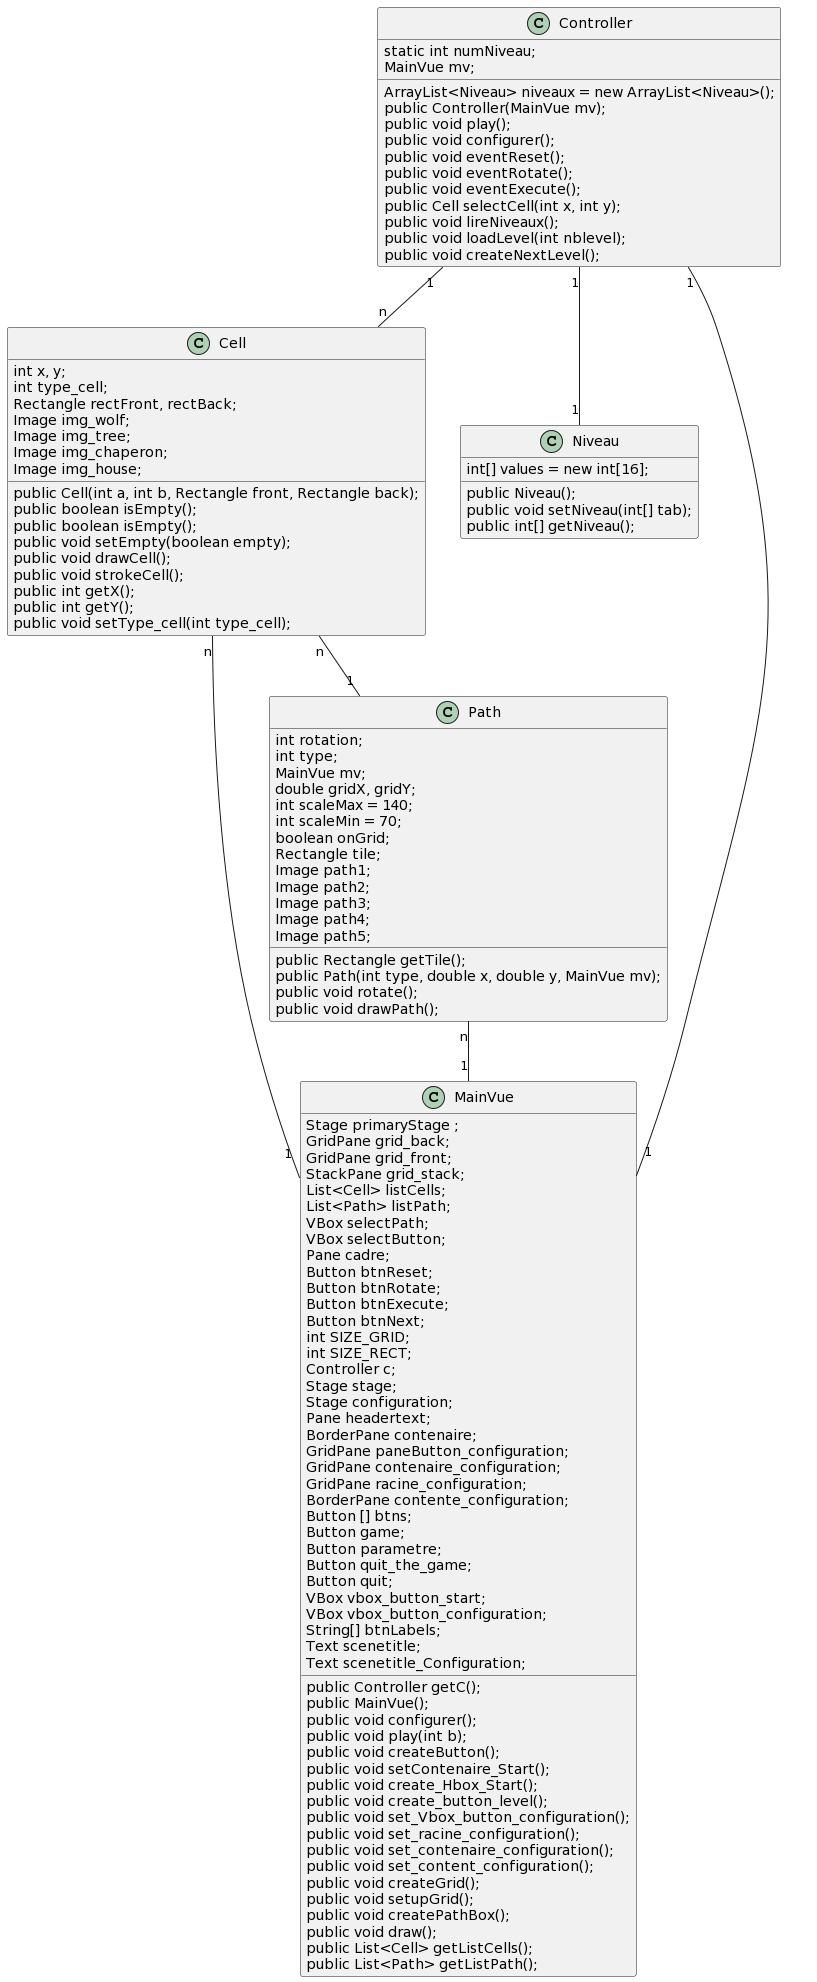

The diagram above was rendered by PlantUML. Its source (embedded in the PNG):
@startuml
class Cell{
int x, y;
int type_cell;
Rectangle rectFront, rectBack;
Image img_wolf;
Image img_tree;
Image img_chaperon;
Image img_house;
public Cell(int a, int b, Rectangle front, Rectangle back);
public boolean isEmpty();
public boolean isEmpty();
public void setEmpty(boolean empty);
public void drawCell();
public void strokeCell();
public int getX();
public int getY();
public void setType_cell(int type_cell);
}

class Controller {
static int numNiveau;
MainVue mv;
ArrayList<Niveau> niveaux = new ArrayList<Niveau>();
public Controller(MainVue mv);
public void play();
public void configurer();
public void eventReset();
public void eventRotate();
public void eventExecute();
public Cell selectCell(int x, int y);
public void lireNiveaux();
public void loadLevel(int nblevel);
public void createNextLevel();
}

class Niveau {
int[] values = new int[16];
public Niveau();
public void setNiveau(int[] tab);
public int[] getNiveau();
}

class MainVue {

Stage primaryStage ;
GridPane grid_back;
GridPane grid_front;
StackPane grid_stack;
List<Cell> listCells;
List<Path> listPath;
VBox selectPath;
VBox selectButton;
Pane cadre;
Button btnReset;
Button btnRotate;
Button btnExecute;
Button btnNext;
int SIZE_GRID;
int SIZE_RECT;
public Controller getC();
 Controller c;
 Stage stage;
 Stage configuration;
 Pane headertext;
 BorderPane contenaire;
 GridPane paneButton_configuration;
 GridPane contenaire_configuration;
 GridPane racine_configuration;
 BorderPane contente_configuration;
 Button [] btns;
 Button game;
 Button parametre;
 Button quit_the_game;
 Button quit;
 VBox vbox_button_start;
 VBox vbox_button_configuration;
 String[] btnLabels;
 Text scenetitle;
 Text scenetitle_Configuration;
public MainVue();
public void configurer();
public void play(int b);
public void createButton();
public void setContenaire_Start();
public void create_Hbox_Start();
public void create_button_level();
public void set_Vbox_button_configuration();
public void set_racine_configuration();
public void set_contenaire_configuration();
public void set_content_configuration();
public void createGrid();
public void setupGrid();
public void createPathBox();
public void draw();
public List<Cell> getListCells();
public List<Path> getListPath();
}

class Path{
 int rotation;
 int type;
 MainVue mv;
double gridX, gridY;
 int scaleMax = 140;
 int scaleMin = 70;
public Rectangle getTile();
 boolean onGrid;
 Rectangle tile;
Image path1;
Image path2;
Image path3;
Image path4;
Image path5;
public Path(int type, double x, double y, MainVue mv);
public void rotate();
public void drawPath();
}

Cell "n"--"1" Path
Cell "n" -- "1" MainVue
Controller "1" --"1" MainVue
Path "n" -- "1" MainVue
Controller "1" -- "1" Niveau
Controller "1" -- "n" Cell
@enduml